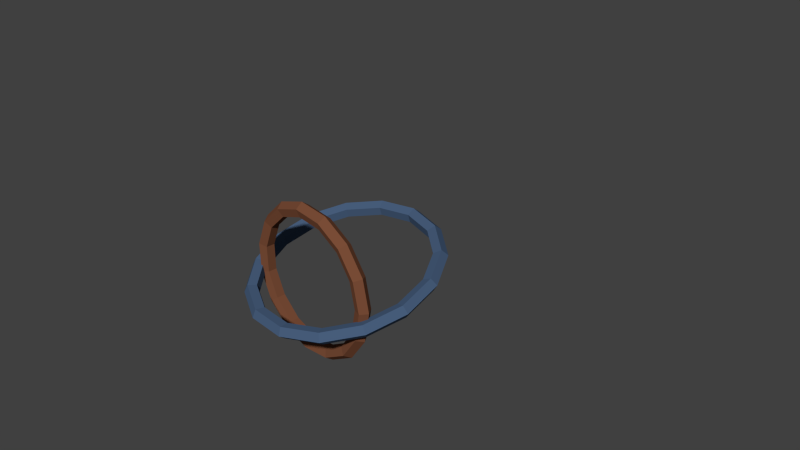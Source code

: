 # Source: Portal.blend  (saved by Blender 2.71.0; exported with 4.5.12 LTS)
import bpy
from mathutils import Matrix  # noqa: F401  (used for matrix-valued properties, if any)

bpy.ops.wm.read_factory_settings(use_empty=True)
scene = bpy.context.scene
scene.name = 'Scene'

# ---- collections
col_collection_1 = bpy.data.collections.new('Collection 1'); scene.collection.children.link(col_collection_1)

# ---- materials (node trees are filled in below, after node groups)
mat_portalm3 = bpy.data.materials.new('portalm3')
mat_portalm3.alpha_threshold = 0.0
mat_portalm3.use_transparent_shadow = False
mat_portalm3.diffuse_color = (0.1902, 0.0722, 0.03691, 1.0)
mat_portalm3.specular_color = (1.0, 0.5501, 0.3468)
mat_portalm3.roughness = 0.5
mat_portalm3.specular_intensity = 1.0
mat_portalm3.line_color = (0.0, 0.0, 0.0, 1.0)
mat_portalm2 = bpy.data.materials.new('portalm2')
mat_portalm2.alpha_threshold = 0.0
mat_portalm2.use_transparent_shadow = False
mat_portalm2.diffuse_color = (0.0644, 0.1115, 0.2019, 1.0)
mat_portalm2.roughness = 0.5
mat_portalm2.specular_intensity = 1.0
mat_portalm2.line_color = (0.0, 0.0, 0.0, 1.0)
mat_portalm1 = bpy.data.materials.new('portalm1')
mat_portalm1.alpha_threshold = 0.0
mat_portalm1.use_transparent_shadow = False
mat_portalm1.diffuse_color = (0.2396, 0.1433, 0.05085, 1.0)
mat_portalm1.specular_color = (1.0, 0.8915, 0.3911)
mat_portalm1.roughness = 0.5
mat_portalm1.specular_intensity = 1.0
mat_portalm1.line_color = (0.0, 0.0, 0.0, 1.0)

# ---- material node trees

# ---- world
world_world = bpy.data.worlds.new('World'); scene.world = world_world
world_world.color = (0.05088, 0.05088, 0.05088)
world_world.use_sun_shadow = False
world_world.sun_shadow_jitter_overblur = 0.0
world_world.cycles.sampling_method = 'MANUAL'
world_world.cycles.sample_map_resolution = 256

# ---- cameras
cam_camera = bpy.data.cameras.new('Camera')
cam_camera.clip_end = 100.0
cam_camera.lens = 35.0
cam_camera.sensor_width = 32.0
cam_camera.sensor_height = 18.0
cam_camera.ortho_scale = 7.314
cam_camera.dof.focus_distance = 0.0
cam_camera.dof.aperture_fstop = 128.0

# ---- lights
light_lamp = bpy.data.lights.new('Lamp', 'POINT')
light_lamp.transmission_factor = 0.0
light_lamp.cutoff_distance = 30.0
light_lamp.energy = 100.0
light_lamp.shadow_buffer_clip_start = 1.001
light_lamp.shadow_soft_size = 0.1
light_lamp.shadow_maximum_resolution = 0.006
light_lamp.use_absolute_resolution = True
light_lamp.cycles.use_multiple_importance_sampling = False

# ---- meshes
me_torus_002 = bpy.data.meshes.new('Torus.002')
me_torus_002.from_pydata([(1.04, 0.0, 0.0), (0.9709, 0.0, 0.09511), (0.8591, 0.0, 0.05878), (0.8591, 0.0, -0.05878), (0.9709, 0.0, -0.09511), (0.9501, 0.423, 0.0), (0.887, 0.3949, 0.09511), (0.7848, 0.3494, 0.05878), (0.7848, 0.3494, -0.05878), (0.887, 0.3949, -0.09511), (0.6959, 0.7729, 0.0), (0.6497, 0.7215, 0.09511), (0.5748, 0.6384, 0.05878), (0.5748, 0.6384, -0.05878), (0.6497, 0.7215, -0.09511), (0.3214, 0.9891, 0.0), (0.3, 0.9234, 0.09511), (0.2655, 0.8171, 0.05878), (0.2655, 0.8171, -0.05878), (0.3, 0.9234, -0.09511), (-0.1087, 1.034, 0.0), (-0.1015, 0.9656, 0.09511), (-0.0898, 0.8544, 0.05878), (-0.0898, 0.8544, -0.05878), (-0.1015, 0.9656, -0.09511), (-0.52, 0.9007, 0.0), (-0.4855, 0.8408, 0.09511), (-0.4295, 0.744, 0.05878), (-0.4295, 0.744, -0.05878), (-0.4855, 0.8408, -0.09511), (-0.8414, 0.6113, 0.0), (-0.7855, 0.5707, 0.09511), (-0.695, 0.505, 0.05878), (-0.695, 0.505, -0.05878), (-0.7855, 0.5707, -0.09511), (-1.017, 0.2162, 0.0), (-0.9497, 0.2019, 0.09511), (-0.8403, 0.1786, 0.05878), (-0.8403, 0.1786, -0.05878), (-0.9497, 0.2019, -0.09511), (-1.017, -0.2162, 0.0), (-0.9497, -0.2019, 0.09511), (-0.8403, -0.1786, 0.05878), (-0.8403, -0.1786, -0.05878), (-0.9497, -0.2019, -0.09511), (-0.8414, -0.6113, 0.0), (-0.7855, -0.5707, 0.09511), (-0.695, -0.505, 0.05878), (-0.695, -0.505, -0.05878), (-0.7855, -0.5707, -0.09511), (-0.52, -0.9007, 0.0), (-0.4855, -0.8408, 0.09511), (-0.4295, -0.744, 0.05878), (-0.4295, -0.744, -0.05878), (-0.4855, -0.8408, -0.09511), (-0.1087, -1.034, 0.0), (-0.1015, -0.9656, 0.09511), (-0.0898, -0.8544, 0.05878), (-0.0898, -0.8544, -0.05878), (-0.1015, -0.9656, -0.09511), (0.3214, -0.9891, 0.0), (0.3, -0.9234, 0.09511), (0.2655, -0.8171, 0.05878), (0.2655, -0.8171, -0.05878), (0.3, -0.9234, -0.09511), (0.6959, -0.7729, 0.0), (0.6497, -0.7215, 0.09511), (0.5748, -0.6384, 0.05878), (0.5748, -0.6384, -0.05878), (0.6497, -0.7215, -0.09511), (0.9501, -0.423, 0.0), (0.887, -0.3949, 0.09511), (0.7848, -0.3494, 0.05878), (0.7848, -0.3494, -0.05878), (0.887, -0.3949, -0.09511)], [], [(0, 5, 6, 1), (1, 6, 7, 2), (2, 7, 8, 3), (3, 8, 9, 4), (0, 4, 9, 5), (5, 10, 11, 6), (6, 11, 12, 7), (7, 12, 13, 8), (8, 13, 14, 9), (9, 14, 10, 5), (10, 15, 16, 11), (11, 16, 17, 12), (12, 17, 18, 13), (13, 18, 19, 14), (14, 19, 15, 10), (15, 20, 21, 16), (16, 21, 22, 17), (17, 22, 23, 18), (18, 23, 24, 19), (19, 24, 20, 15), (20, 25, 26, 21), (21, 26, 27, 22), (22, 27, 28, 23), (23, 28, 29, 24), (24, 29, 25, 20), (25, 30, 31, 26), (26, 31, 32, 27), (27, 32, 33, 28), (28, 33, 34, 29), (29, 34, 30, 25), (30, 35, 36, 31), (31, 36, 37, 32), (32, 37, 38, 33), (33, 38, 39, 34), (34, 39, 35, 30), (35, 40, 41, 36), (36, 41, 42, 37), (37, 42, 43, 38), (38, 43, 44, 39), (39, 44, 40, 35), (40, 45, 46, 41), (41, 46, 47, 42), (42, 47, 48, 43), (43, 48, 49, 44), (44, 49, 45, 40), (45, 50, 51, 46), (46, 51, 52, 47), (47, 52, 53, 48), (48, 53, 54, 49), (49, 54, 50, 45), (50, 55, 56, 51), (51, 56, 57, 52), (52, 57, 58, 53), (53, 58, 59, 54), (54, 59, 55, 50), (55, 60, 61, 56), (56, 61, 62, 57), (57, 62, 63, 58), (58, 63, 64, 59), (59, 64, 60, 55), (60, 65, 66, 61), (61, 66, 67, 62), (62, 67, 68, 63), (63, 68, 69, 64), (64, 69, 65, 60), (65, 70, 71, 66), (66, 71, 72, 67), (67, 72, 73, 68), (68, 73, 74, 69), (69, 74, 70, 65), (70, 0, 1, 71), (71, 1, 2, 72), (72, 2, 3, 73), (73, 3, 4, 74), (74, 4, 0, 70)])
me_torus_002.materials.append(mat_portalm3)
me_torus_002.use_remesh_preserve_volume = False
me_torus_002.use_remesh_preserve_attributes = False
me_torus_002.use_mirror_vertex_groups = False
me_torus_002.update()
me_torus_001 = bpy.data.meshes.new('Torus.001')
me_torus_001.from_pydata([(1.31, 0.0, 0.0), (1.241, 0.0, 0.09511), (1.129, 0.0, 0.05878), (1.129, 0.0, -0.05878), (1.241, 0.0, -0.09511), (1.197, 0.5328, 0.0), (1.134, 0.5047, 0.09511), (1.031, 0.4592, 0.05878), (1.031, 0.4592, -0.05878), (1.134, 0.5047, -0.09511), (0.8766, 0.9735, 0.0), (0.8303, 0.9222, 0.09511), (0.7555, 0.8391, 0.05878), (0.7555, 0.8391, -0.05878), (0.8303, 0.9222, -0.09511), (0.4048, 1.246, 0.0), (0.3835, 1.18, 0.09511), (0.3489, 1.074, 0.05878), (0.3489, 1.074, -0.05878), (0.3835, 1.18, -0.09511), (-0.1369, 1.303, 0.0), (-0.1297, 1.234, 0.09511), (-0.118, 1.123, 0.05878), (-0.118, 1.123, -0.05878), (-0.1297, 1.234, -0.09511), (-0.655, 1.134, 0.0), (-0.6205, 1.075, 0.09511), (-0.5645, 0.9778, 0.05878), (-0.5645, 0.9778, -0.05878), (-0.6205, 1.075, -0.09511), (-1.06, 0.77, 0.0), (-1.004, 0.7294, 0.09511), (-0.9135, 0.6637, 0.05878), (-0.9135, 0.6637, -0.05878), (-1.004, 0.7294, -0.09511), (-1.281, 0.2724, 0.0), (-1.214, 0.258, 0.09511), (-1.104, 0.2348, 0.05878), (-1.104, 0.2348, -0.05878), (-1.214, 0.258, -0.09511), (-1.281, -0.2724, 0.0), (-1.214, -0.258, 0.09511), (-1.104, -0.2348, 0.05878), (-1.104, -0.2348, -0.05878), (-1.214, -0.258, -0.09511), (-1.06, -0.77, 0.0), (-1.004, -0.7294, 0.09511), (-0.9135, -0.6637, 0.05878), (-0.9135, -0.6637, -0.05878), (-1.004, -0.7294, -0.09511), (-0.655, -1.134, 0.0), (-0.6205, -1.075, 0.09511), (-0.5645, -0.9778, 0.05878), (-0.5645, -0.9778, -0.05878), (-0.6205, -1.075, -0.09511), (-0.1369, -1.303, 0.0), (-0.1297, -1.234, 0.09511), (-0.118, -1.123, 0.05878), (-0.118, -1.123, -0.05878), (-0.1297, -1.234, -0.09511), (0.4048, -1.246, 0.0), (0.3835, -1.18, 0.09511), (0.3489, -1.074, 0.05878), (0.3489, -1.074, -0.05878), (0.3835, -1.18, -0.09511), (0.8766, -0.9735, 0.0), (0.8303, -0.9222, 0.09511), (0.7555, -0.8391, 0.05878), (0.7555, -0.8391, -0.05878), (0.8303, -0.9222, -0.09511), (1.197, -0.5328, 0.0), (1.134, -0.5047, 0.09511), (1.031, -0.4592, 0.05878), (1.031, -0.4592, -0.05878), (1.134, -0.5047, -0.09511)], [], [(0, 5, 6, 1), (1, 6, 7, 2), (2, 7, 8, 3), (3, 8, 9, 4), (0, 4, 9, 5), (5, 10, 11, 6), (6, 11, 12, 7), (7, 12, 13, 8), (8, 13, 14, 9), (9, 14, 10, 5), (10, 15, 16, 11), (11, 16, 17, 12), (12, 17, 18, 13), (13, 18, 19, 14), (14, 19, 15, 10), (15, 20, 21, 16), (16, 21, 22, 17), (17, 22, 23, 18), (18, 23, 24, 19), (19, 24, 20, 15), (20, 25, 26, 21), (21, 26, 27, 22), (22, 27, 28, 23), (23, 28, 29, 24), (24, 29, 25, 20), (25, 30, 31, 26), (26, 31, 32, 27), (27, 32, 33, 28), (28, 33, 34, 29), (29, 34, 30, 25), (30, 35, 36, 31), (31, 36, 37, 32), (32, 37, 38, 33), (33, 38, 39, 34), (34, 39, 35, 30), (35, 40, 41, 36), (36, 41, 42, 37), (37, 42, 43, 38), (38, 43, 44, 39), (39, 44, 40, 35), (40, 45, 46, 41), (41, 46, 47, 42), (42, 47, 48, 43), (43, 48, 49, 44), (44, 49, 45, 40), (45, 50, 51, 46), (46, 51, 52, 47), (47, 52, 53, 48), (48, 53, 54, 49), (49, 54, 50, 45), (50, 55, 56, 51), (51, 56, 57, 52), (52, 57, 58, 53), (53, 58, 59, 54), (54, 59, 55, 50), (55, 60, 61, 56), (56, 61, 62, 57), (57, 62, 63, 58), (58, 63, 64, 59), (59, 64, 60, 55), (60, 65, 66, 61), (61, 66, 67, 62), (62, 67, 68, 63), (63, 68, 69, 64), (64, 69, 65, 60), (65, 70, 71, 66), (66, 71, 72, 67), (67, 72, 73, 68), (68, 73, 74, 69), (69, 74, 70, 65), (70, 0, 1, 71), (71, 1, 2, 72), (72, 2, 3, 73), (73, 3, 4, 74), (74, 4, 0, 70)])
me_torus_001.materials.append(mat_portalm2)
me_torus_001.use_remesh_preserve_volume = False
me_torus_001.use_remesh_preserve_attributes = False
me_torus_001.use_mirror_vertex_groups = False
me_torus_001.update()
me_torus = bpy.data.meshes.new('Torus')
me_torus.from_pydata([(1.58, 0.0, 0.0), (1.511, 0.0, 0.09511), (1.399, 0.0, 0.05878), (1.399, 0.0, -0.05878), (1.511, 0.0, -0.09511), (1.443, 0.6426, 0.0), (1.38, 0.6145, 0.09511), (1.278, 0.5691, 0.05878), (1.278, 0.5691, -0.05878), (1.38, 0.6145, -0.09511), (1.057, 1.174, 0.0), (1.011, 1.123, 0.09511), (0.9362, 1.04, 0.05878), (0.9362, 1.04, -0.05878), (1.011, 1.123, -0.09511), (0.4882, 1.503, 0.0), (0.4669, 1.437, 0.09511), (0.4323, 1.331, 0.05878), (0.4323, 1.331, -0.05878), (0.4669, 1.437, -0.09511), (-0.1652, 1.571, 0.0), (-0.1579, 1.503, 0.09511), (-0.1462, 1.391, 0.05878), (-0.1462, 1.391, -0.05878), (-0.1579, 1.503, -0.09511), (-0.79, 1.368, 0.0), (-0.7555, 1.308, 0.09511), (-0.6995, 1.212, 0.05878), (-0.6995, 1.212, -0.05878), (-0.7555, 1.308, -0.09511), (-1.278, 0.9287, 0.0), (-1.222, 0.8881, 0.09511), (-1.132, 0.8224, 0.05878), (-1.132, 0.8224, -0.05878), (-1.222, 0.8881, -0.09511), (-1.545, 0.3285, 0.0), (-1.478, 0.3141, 0.09511), (-1.369, 0.2909, 0.05878), (-1.369, 0.2909, -0.05878), (-1.478, 0.3141, -0.09511), (-1.545, -0.3285, 0.0), (-1.478, -0.3141, 0.09511), (-1.369, -0.2909, 0.05878), (-1.369, -0.2909, -0.05878), (-1.478, -0.3141, -0.09511), (-1.278, -0.9287, 0.0), (-1.222, -0.8881, 0.09511), (-1.132, -0.8224, 0.05878), (-1.132, -0.8224, -0.05878), (-1.222, -0.8881, -0.09511), (-0.79, -1.368, 0.0), (-0.7555, -1.308, 0.09511), (-0.6995, -1.212, 0.05878), (-0.6995, -1.212, -0.05878), (-0.7555, -1.308, -0.09511), (-0.1652, -1.571, 0.0), (-0.1579, -1.503, 0.09511), (-0.1462, -1.391, 0.05878), (-0.1462, -1.391, -0.05878), (-0.1579, -1.503, -0.09511), (0.4882, -1.503, 0.0), (0.4669, -1.437, 0.09511), (0.4323, -1.331, 0.05878), (0.4323, -1.331, -0.05878), (0.4669, -1.437, -0.09511), (1.057, -1.174, 0.0), (1.011, -1.123, 0.09511), (0.9362, -1.04, 0.05878), (0.9362, -1.04, -0.05878), (1.011, -1.123, -0.09511), (1.443, -0.6426, 0.0), (1.38, -0.6145, 0.09511), (1.278, -0.5691, 0.05878), (1.278, -0.5691, -0.05878), (1.38, -0.6145, -0.09511)], [], [(0, 5, 6, 1), (1, 6, 7, 2), (2, 7, 8, 3), (3, 8, 9, 4), (0, 4, 9, 5), (5, 10, 11, 6), (6, 11, 12, 7), (7, 12, 13, 8), (8, 13, 14, 9), (9, 14, 10, 5), (10, 15, 16, 11), (11, 16, 17, 12), (12, 17, 18, 13), (13, 18, 19, 14), (14, 19, 15, 10), (15, 20, 21, 16), (16, 21, 22, 17), (17, 22, 23, 18), (18, 23, 24, 19), (19, 24, 20, 15), (20, 25, 26, 21), (21, 26, 27, 22), (22, 27, 28, 23), (23, 28, 29, 24), (24, 29, 25, 20), (25, 30, 31, 26), (26, 31, 32, 27), (27, 32, 33, 28), (28, 33, 34, 29), (29, 34, 30, 25), (30, 35, 36, 31), (31, 36, 37, 32), (32, 37, 38, 33), (33, 38, 39, 34), (34, 39, 35, 30), (35, 40, 41, 36), (36, 41, 42, 37), (37, 42, 43, 38), (38, 43, 44, 39), (39, 44, 40, 35), (40, 45, 46, 41), (41, 46, 47, 42), (42, 47, 48, 43), (43, 48, 49, 44), (44, 49, 45, 40), (45, 50, 51, 46), (46, 51, 52, 47), (47, 52, 53, 48), (48, 53, 54, 49), (49, 54, 50, 45), (50, 55, 56, 51), (51, 56, 57, 52), (52, 57, 58, 53), (53, 58, 59, 54), (54, 59, 55, 50), (55, 60, 61, 56), (56, 61, 62, 57), (57, 62, 63, 58), (58, 63, 64, 59), (59, 64, 60, 55), (60, 65, 66, 61), (61, 66, 67, 62), (62, 67, 68, 63), (63, 68, 69, 64), (64, 69, 65, 60), (65, 70, 71, 66), (66, 71, 72, 67), (67, 72, 73, 68), (68, 73, 74, 69), (69, 74, 70, 65), (70, 0, 1, 71), (71, 1, 2, 72), (72, 2, 3, 73), (73, 3, 4, 74), (74, 4, 0, 70)])
me_torus.materials.append(mat_portalm1)
me_torus.use_remesh_preserve_volume = False
me_torus.use_remesh_preserve_attributes = False
me_torus.use_mirror_vertex_groups = False
me_torus.update()
arm_armature = bpy.data.armatures.new('Armature')  # bones are not reproduced

# ---- objects
ob_armature = bpy.data.objects.new('Armature', arm_armature)
ob_torus_002 = bpy.data.objects.new('Torus.002', me_torus_002)
ob_torus_001 = bpy.data.objects.new('Torus.001', me_torus_001)
ob_torus = bpy.data.objects.new('Torus', me_torus)
ob_lamp = bpy.data.objects.new('Lamp', light_lamp)
ob_camera = bpy.data.objects.new('Camera', cam_camera)

# ---- transforms, parenting, visibility, modifiers, constraints
ob_armature.location = (0.0, 0.0, 0.0)
ob_armature.lineart.crease_threshold = 0.0
ob_torus_002.parent = ob_armature
ob_torus_002.matrix_parent_inverse = Matrix(((1.0, 0.0, 0.0, 0.0), (0.0, 0.0, 1.0, -1.0), (0.0, -1.0, 0.0, 0.0), (0.0, 0.0, 0.0, 1.0)))
ob_torus_002.location = (0.0, 0.0, 0.0)
ob_torus_002.lineart.crease_threshold = 0.0
ob_torus_001.parent = ob_armature
ob_torus_001.matrix_parent_inverse = Matrix(((-0.6043, 0.7968, 1.142e-07, 2.375e-08), (-0.7666, -0.5814, -0.2725, -0.4756), (-0.2171, -0.1647, 0.9622, -4.908e-09), (0.0, 0.0, 0.0, 1.0)))
ob_torus_001.location = (0.0, 0.0, 0.0)
ob_torus_001.lineart.crease_threshold = 0.0
ob_torus.parent = ob_armature
ob_torus.matrix_parent_inverse = Matrix(((0.9389, -0.3443, -1.28e-08, 0.0), (0.2958, 0.8066, -0.5118, -0.5925), (0.1762, 0.4805, 0.8591, 0.0), (0.0, 0.0, 0.0, 1.0)))
ob_torus.location = (0.0, 0.0, 0.0)
ob_torus.hide_render = True
ob_torus.lineart.crease_threshold = 0.0
ob_lamp.location = (4.076, 1.005, 5.904)
ob_lamp.rotation_euler = (0.6503, 0.05522, 1.866)
ob_lamp.lock_rotations_4d = False
ob_lamp.empty_display_type = 'ARROWS'
ob_lamp.color = (0.0, 0.0, 0.0, 0.0)
ob_lamp.hide_render = True
ob_lamp.lineart.crease_threshold = 0.0
ob_camera.location = (7.481, -6.508, 5.344)
ob_camera.rotation_euler = (1.109, 0.01082, 0.8149)
ob_camera.lock_rotations_4d = False
ob_camera.empty_display_type = 'ARROWS'
ob_camera.color = (0.0, 0.0, 0.0, 0.0)
ob_camera.display_type = 'WIRE'
ob_camera.lineart.crease_threshold = 0.0

# ---- collection membership
col_collection_1.objects.link(ob_armature)
col_collection_1.objects.link(ob_torus_002)
col_collection_1.objects.link(ob_torus_001)
col_collection_1.objects.link(ob_torus)
col_collection_1.objects.link(ob_lamp)
col_collection_1.objects.link(ob_camera)

# ---- scene / render settings (as saved in the file)
scene.camera = ob_camera
scene.frame_start = 1; scene.frame_end = 150; scene.frame_set(48)
scene.render.engine = 'BLENDER_EEVEE_NEXT'
scene.render.resolution_percentage = 50
scene.render.dither_intensity = 0.0
scene.cycles.use_denoising = False
scene.cycles.samples = 10
scene.cycles.sampling_pattern = 'TABULATED_SOBOL'
scene.cycles.light_sampling_threshold = 0.0
scene.cycles.use_adaptive_sampling = False
scene.cycles.use_light_tree = False
scene.cycles.blur_glossy = 0.0
scene.cycles.volume_bounces = 1
scene.cycles.pixel_filter_type = 'GAUSSIAN'
scene.cycles.sample_clamp_indirect = 0.0
scene.view_settings.view_transform = 'Standard'
bpy.context.view_layer.update()

# ---- added for rendering (the .blend has no usable light): sun
light_auto_sun = bpy.data.lights.new('AutoSun', 'SUN')
light_auto_sun.energy = 3.0
light_auto_sun.angle = 0.0523599
ob_auto_sun = bpy.data.objects.new('AutoSun', light_auto_sun)
scene.collection.objects.link(ob_auto_sun)
ob_auto_sun.rotation_euler = (0.872665, 0.174533, 0.523599)
bpy.context.view_layer.update()
